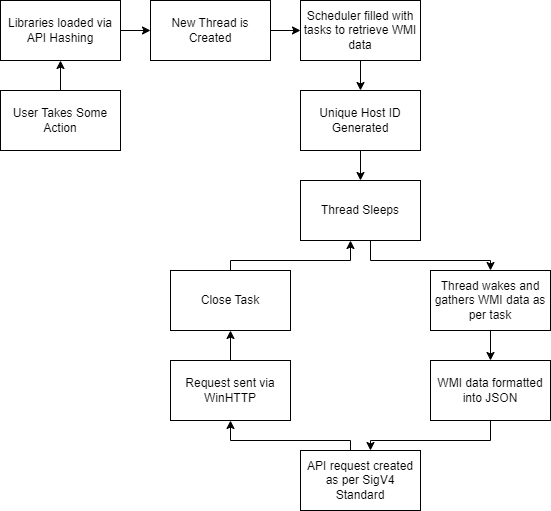

The diagram above was exported from draw.io. Its source (the exported page's mxGraphModel, read from the mxfile embedded in the PNG):
<mxGraphModel dx="1050" dy="648" grid="1" gridSize="10" guides="1" tooltips="1" connect="1" arrows="1" fold="1" page="1" pageScale="1" pageWidth="1920" pageHeight="1200" math="0" shadow="0">
  <root>
    <mxCell id="0" />
    <mxCell id="1" parent="0" />
    <mxCell id="kkTZrH_ZAkE8HQYF_7Lp-48" style="edgeStyle=orthogonalEdgeStyle;rounded=0;orthogonalLoop=1;jettySize=auto;html=1;" edge="1" parent="1" source="kkTZrH_ZAkE8HQYF_7Lp-1" target="kkTZrH_ZAkE8HQYF_7Lp-4">
      <mxGeometry relative="1" as="geometry" />
    </mxCell>
    <mxCell id="kkTZrH_ZAkE8HQYF_7Lp-1" value="User Takes Some Action" style="rounded=0;whiteSpace=wrap;html=1;" vertex="1" parent="1">
      <mxGeometry x="310" y="190" width="120" height="60" as="geometry" />
    </mxCell>
    <mxCell id="kkTZrH_ZAkE8HQYF_7Lp-46" style="edgeStyle=orthogonalEdgeStyle;rounded=0;orthogonalLoop=1;jettySize=auto;html=1;entryX=0;entryY=0.5;entryDx=0;entryDy=0;" edge="1" parent="1" source="kkTZrH_ZAkE8HQYF_7Lp-4" target="kkTZrH_ZAkE8HQYF_7Lp-2">
      <mxGeometry relative="1" as="geometry" />
    </mxCell>
    <mxCell id="kkTZrH_ZAkE8HQYF_7Lp-4" value="Libraries loaded via API Hashing" style="rounded=0;whiteSpace=wrap;html=1;" vertex="1" parent="1">
      <mxGeometry x="310" y="100" width="120" height="60" as="geometry" />
    </mxCell>
    <mxCell id="kkTZrH_ZAkE8HQYF_7Lp-37" style="edgeStyle=orthogonalEdgeStyle;rounded=0;orthogonalLoop=1;jettySize=auto;html=1;entryX=0.5;entryY=0;entryDx=0;entryDy=0;" edge="1" parent="1" source="kkTZrH_ZAkE8HQYF_7Lp-5" target="kkTZrH_ZAkE8HQYF_7Lp-6">
      <mxGeometry relative="1" as="geometry" />
    </mxCell>
    <mxCell id="kkTZrH_ZAkE8HQYF_7Lp-5" value="Scheduler filled with tasks to retrieve WMI data" style="rounded=0;whiteSpace=wrap;html=1;" vertex="1" parent="1">
      <mxGeometry x="610" y="100" width="120" height="60" as="geometry" />
    </mxCell>
    <mxCell id="kkTZrH_ZAkE8HQYF_7Lp-35" style="edgeStyle=orthogonalEdgeStyle;rounded=0;orthogonalLoop=1;jettySize=auto;html=1;" edge="1" parent="1" source="kkTZrH_ZAkE8HQYF_7Lp-6" target="kkTZrH_ZAkE8HQYF_7Lp-7">
      <mxGeometry relative="1" as="geometry" />
    </mxCell>
    <mxCell id="kkTZrH_ZAkE8HQYF_7Lp-6" value="Unique Host ID Generated" style="rounded=0;whiteSpace=wrap;html=1;" vertex="1" parent="1">
      <mxGeometry x="610" y="190" width="120" height="60" as="geometry" />
    </mxCell>
    <mxCell id="kkTZrH_ZAkE8HQYF_7Lp-20" style="edgeStyle=orthogonalEdgeStyle;rounded=0;orthogonalLoop=1;jettySize=auto;html=1;entryX=0.5;entryY=0;entryDx=0;entryDy=0;" edge="1" parent="1" source="kkTZrH_ZAkE8HQYF_7Lp-7" target="kkTZrH_ZAkE8HQYF_7Lp-8">
      <mxGeometry relative="1" as="geometry">
        <Array as="points">
          <mxPoint x="680" y="360" />
          <mxPoint x="800" y="360" />
        </Array>
      </mxGeometry>
    </mxCell>
    <mxCell id="kkTZrH_ZAkE8HQYF_7Lp-28" style="edgeStyle=orthogonalEdgeStyle;rounded=0;orthogonalLoop=1;jettySize=auto;html=1;entryX=0.5;entryY=0;entryDx=0;entryDy=0;startArrow=classic;startFill=1;endArrow=none;endFill=0;" edge="1" parent="1" source="kkTZrH_ZAkE8HQYF_7Lp-7" target="kkTZrH_ZAkE8HQYF_7Lp-14">
      <mxGeometry relative="1" as="geometry">
        <Array as="points">
          <mxPoint x="660" y="360" />
          <mxPoint x="540" y="360" />
        </Array>
      </mxGeometry>
    </mxCell>
    <mxCell id="kkTZrH_ZAkE8HQYF_7Lp-7" value="Thread Sleeps" style="rounded=0;whiteSpace=wrap;html=1;" vertex="1" parent="1">
      <mxGeometry x="610" y="280" width="120" height="60" as="geometry" />
    </mxCell>
    <mxCell id="kkTZrH_ZAkE8HQYF_7Lp-23" style="edgeStyle=orthogonalEdgeStyle;rounded=0;orthogonalLoop=1;jettySize=auto;html=1;entryX=0.5;entryY=0;entryDx=0;entryDy=0;" edge="1" parent="1" source="kkTZrH_ZAkE8HQYF_7Lp-8" target="kkTZrH_ZAkE8HQYF_7Lp-9">
      <mxGeometry relative="1" as="geometry" />
    </mxCell>
    <mxCell id="kkTZrH_ZAkE8HQYF_7Lp-8" value="Thread wakes and gathers WMI data as per task" style="rounded=0;whiteSpace=wrap;html=1;" vertex="1" parent="1">
      <mxGeometry x="740" y="370" width="120" height="60" as="geometry" />
    </mxCell>
    <mxCell id="kkTZrH_ZAkE8HQYF_7Lp-24" style="edgeStyle=orthogonalEdgeStyle;rounded=0;orthogonalLoop=1;jettySize=auto;html=1;" edge="1" parent="1" source="kkTZrH_ZAkE8HQYF_7Lp-9" target="kkTZrH_ZAkE8HQYF_7Lp-10">
      <mxGeometry relative="1" as="geometry">
        <Array as="points">
          <mxPoint x="800" y="540" />
          <mxPoint x="680" y="540" />
        </Array>
      </mxGeometry>
    </mxCell>
    <mxCell id="kkTZrH_ZAkE8HQYF_7Lp-9" value="WMI data formatted into JSON" style="rounded=0;whiteSpace=wrap;html=1;" vertex="1" parent="1">
      <mxGeometry x="740" y="460" width="120" height="60" as="geometry" />
    </mxCell>
    <mxCell id="kkTZrH_ZAkE8HQYF_7Lp-25" style="edgeStyle=orthogonalEdgeStyle;rounded=0;orthogonalLoop=1;jettySize=auto;html=1;entryX=0.5;entryY=1;entryDx=0;entryDy=0;" edge="1" parent="1" source="kkTZrH_ZAkE8HQYF_7Lp-10" target="kkTZrH_ZAkE8HQYF_7Lp-11">
      <mxGeometry relative="1" as="geometry">
        <Array as="points">
          <mxPoint x="660" y="540" />
          <mxPoint x="540" y="540" />
        </Array>
      </mxGeometry>
    </mxCell>
    <mxCell id="kkTZrH_ZAkE8HQYF_7Lp-10" value="API request created as per SigV4 Standard" style="rounded=0;whiteSpace=wrap;html=1;" vertex="1" parent="1">
      <mxGeometry x="610" y="550" width="120" height="60" as="geometry" />
    </mxCell>
    <mxCell id="kkTZrH_ZAkE8HQYF_7Lp-26" style="edgeStyle=orthogonalEdgeStyle;rounded=0;orthogonalLoop=1;jettySize=auto;html=1;entryX=0.5;entryY=1;entryDx=0;entryDy=0;" edge="1" parent="1" source="kkTZrH_ZAkE8HQYF_7Lp-11" target="kkTZrH_ZAkE8HQYF_7Lp-14">
      <mxGeometry relative="1" as="geometry" />
    </mxCell>
    <mxCell id="kkTZrH_ZAkE8HQYF_7Lp-11" value="Request sent via WinHTTP" style="rounded=0;whiteSpace=wrap;html=1;" vertex="1" parent="1">
      <mxGeometry x="480" y="460" width="120" height="60" as="geometry" />
    </mxCell>
    <mxCell id="kkTZrH_ZAkE8HQYF_7Lp-14" value="Close Task" style="rounded=0;whiteSpace=wrap;html=1;" vertex="1" parent="1">
      <mxGeometry x="480" y="370" width="120" height="60" as="geometry" />
    </mxCell>
    <mxCell id="kkTZrH_ZAkE8HQYF_7Lp-47" style="edgeStyle=orthogonalEdgeStyle;rounded=0;orthogonalLoop=1;jettySize=auto;html=1;entryX=0;entryY=0.5;entryDx=0;entryDy=0;" edge="1" parent="1" source="kkTZrH_ZAkE8HQYF_7Lp-2" target="kkTZrH_ZAkE8HQYF_7Lp-5">
      <mxGeometry relative="1" as="geometry" />
    </mxCell>
    <mxCell id="kkTZrH_ZAkE8HQYF_7Lp-2" value="New Thread is Created" style="rounded=0;whiteSpace=wrap;html=1;" vertex="1" parent="1">
      <mxGeometry x="460" y="100" width="120" height="60" as="geometry" />
    </mxCell>
  </root>
</mxGraphModel>